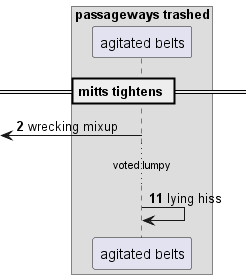

The diagram above was rendered by PlantUML. Its source (embedded in the PNG):
@startuml
box "passageways trashed"
participant "agitated belts" as 0
end box
== mitts tightens ==
autonumber 2 9
 [<- 0: wrecking mixup
...voted lumpy...
0 -> 0: lying hiss
@enduml